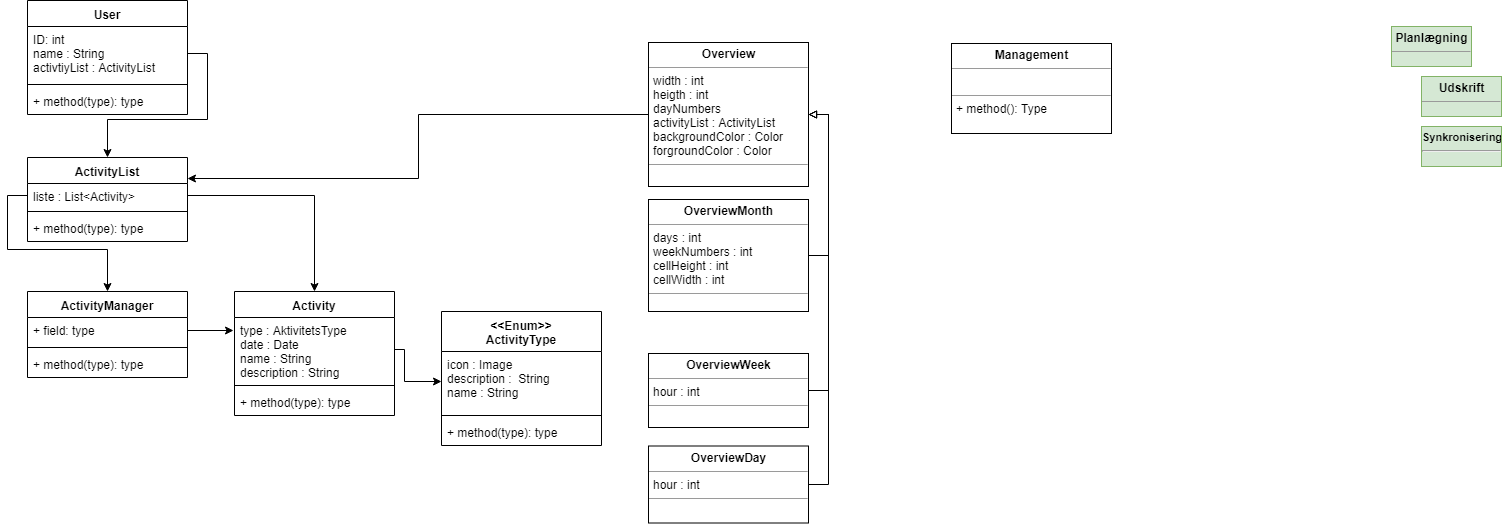

The diagram above was exported from draw.io. Its source (the exported page's mxGraphModel, read from the mxfile embedded in the PNG):
<mxGraphModel dx="1010" dy="501" grid="1" gridSize="10" guides="1" tooltips="1" connect="1" arrows="1" fold="1" page="1" pageScale="1" pageWidth="827" pageHeight="1169" math="0" shadow="0">
  <root>
    <mxCell id="0" />
    <mxCell id="1" parent="0" />
    <mxCell id="U781KC04FNK2FVAwuKbQ-6" value="&lt;p style=&quot;margin: 0px ; margin-top: 4px ; text-align: center&quot;&gt;&lt;b&gt;Planlægning&lt;/b&gt;&lt;/p&gt;&lt;hr size=&quot;1&quot;&gt;&lt;div style=&quot;height: 2px&quot;&gt;&lt;/div&gt;" style="verticalAlign=top;align=left;overflow=fill;fontSize=12;fontFamily=Helvetica;html=1;fillColor=#d5e8d4;strokeColor=#82b366;" parent="1" vertex="1">
      <mxGeometry x="1410" y="45" width="80" height="40" as="geometry" />
    </mxCell>
    <mxCell id="U781KC04FNK2FVAwuKbQ-11" value="&lt;p style=&quot;margin: 0px ; margin-top: 4px ; text-align: center&quot;&gt;&lt;b&gt;Udskrift&lt;/b&gt;&lt;/p&gt;&lt;hr size=&quot;1&quot;&gt;&lt;div style=&quot;height: 2px&quot;&gt;&lt;/div&gt;" style="verticalAlign=top;align=left;overflow=fill;fontSize=12;fontFamily=Helvetica;html=1;fillColor=#d5e8d4;strokeColor=#82b366;" parent="1" vertex="1">
      <mxGeometry x="1440" y="95" width="80" height="40" as="geometry" />
    </mxCell>
    <mxCell id="U781KC04FNK2FVAwuKbQ-12" value="&lt;p style=&quot;margin: 4px 0px 0px; text-align: center; font-size: 11px;&quot;&gt;&lt;b style=&quot;font-size: 11px;&quot;&gt;Synkronisering&lt;/b&gt;&lt;/p&gt;&lt;hr style=&quot;font-size: 11px;&quot;&gt;&lt;div style=&quot;height: 2px; font-size: 11px;&quot;&gt;&lt;/div&gt;" style="verticalAlign=top;align=left;overflow=fill;fontSize=11;fontFamily=Helvetica;html=1;fillColor=#d5e8d4;strokeColor=#82b366;" parent="1" vertex="1">
      <mxGeometry x="1440" y="145" width="80" height="40" as="geometry" />
    </mxCell>
    <mxCell id="U781KC04FNK2FVAwuKbQ-16" value="ActivityList" style="swimlane;fontStyle=1;align=center;verticalAlign=top;childLayout=stackLayout;horizontal=1;startSize=26;horizontalStack=0;resizeParent=1;resizeParentMax=0;resizeLast=0;collapsible=1;marginBottom=0;" parent="1" vertex="1">
      <mxGeometry x="46" y="176" width="160" height="84" as="geometry" />
    </mxCell>
    <mxCell id="U781KC04FNK2FVAwuKbQ-17" value="liste : List&lt;Activity&gt;&#10;" style="text;strokeColor=none;fillColor=none;align=left;verticalAlign=top;spacingLeft=4;spacingRight=4;overflow=hidden;rotatable=0;points=[[0,0.5],[1,0.5]];portConstraint=eastwest;" parent="U781KC04FNK2FVAwuKbQ-16" vertex="1">
      <mxGeometry y="26" width="160" height="24" as="geometry" />
    </mxCell>
    <mxCell id="U781KC04FNK2FVAwuKbQ-18" value="" style="line;strokeWidth=1;fillColor=none;align=left;verticalAlign=middle;spacingTop=-1;spacingLeft=3;spacingRight=3;rotatable=0;labelPosition=right;points=[];portConstraint=eastwest;" parent="U781KC04FNK2FVAwuKbQ-16" vertex="1">
      <mxGeometry y="50" width="160" height="8" as="geometry" />
    </mxCell>
    <mxCell id="U781KC04FNK2FVAwuKbQ-19" value="+ method(type): type" style="text;strokeColor=none;fillColor=none;align=left;verticalAlign=top;spacingLeft=4;spacingRight=4;overflow=hidden;rotatable=0;points=[[0,0.5],[1,0.5]];portConstraint=eastwest;" parent="U781KC04FNK2FVAwuKbQ-16" vertex="1">
      <mxGeometry y="58" width="160" height="26" as="geometry" />
    </mxCell>
    <mxCell id="U781KC04FNK2FVAwuKbQ-20" value="Activity" style="swimlane;fontStyle=1;align=center;verticalAlign=top;childLayout=stackLayout;horizontal=1;startSize=26;horizontalStack=0;resizeParent=1;resizeParentMax=0;resizeLast=0;collapsible=1;marginBottom=0;" parent="1" vertex="1">
      <mxGeometry x="253" y="310" width="160" height="124" as="geometry" />
    </mxCell>
    <mxCell id="U781KC04FNK2FVAwuKbQ-21" value="type : AktivitetsType&#10;date : Date&#10;name : String&#10;description : String&#10;" style="text;strokeColor=none;fillColor=none;align=left;verticalAlign=top;spacingLeft=4;spacingRight=4;overflow=hidden;rotatable=0;points=[[0,0.5],[1,0.5]];portConstraint=eastwest;" parent="U781KC04FNK2FVAwuKbQ-20" vertex="1">
      <mxGeometry y="26" width="160" height="64" as="geometry" />
    </mxCell>
    <mxCell id="U781KC04FNK2FVAwuKbQ-22" value="" style="line;strokeWidth=1;fillColor=none;align=left;verticalAlign=middle;spacingTop=-1;spacingLeft=3;spacingRight=3;rotatable=0;labelPosition=right;points=[];portConstraint=eastwest;" parent="U781KC04FNK2FVAwuKbQ-20" vertex="1">
      <mxGeometry y="90" width="160" height="8" as="geometry" />
    </mxCell>
    <mxCell id="U781KC04FNK2FVAwuKbQ-23" value="+ method(type): type" style="text;strokeColor=none;fillColor=none;align=left;verticalAlign=top;spacingLeft=4;spacingRight=4;overflow=hidden;rotatable=0;points=[[0,0.5],[1,0.5]];portConstraint=eastwest;" parent="U781KC04FNK2FVAwuKbQ-20" vertex="1">
      <mxGeometry y="98" width="160" height="26" as="geometry" />
    </mxCell>
    <mxCell id="U781KC04FNK2FVAwuKbQ-25" value="&lt;&lt;Enum&gt;&gt;&#10;ActivityType" style="swimlane;fontStyle=1;align=center;verticalAlign=top;childLayout=stackLayout;horizontal=1;startSize=40;horizontalStack=0;resizeParent=1;resizeParentMax=0;resizeLast=0;collapsible=1;marginBottom=0;" parent="1" vertex="1">
      <mxGeometry x="460" y="330" width="160" height="134" as="geometry" />
    </mxCell>
    <mxCell id="U781KC04FNK2FVAwuKbQ-26" value="icon : Image&#10;description :  String&#10;name : String" style="text;strokeColor=none;fillColor=none;align=left;verticalAlign=top;spacingLeft=4;spacingRight=4;overflow=hidden;rotatable=0;points=[[0,0.5],[1,0.5]];portConstraint=eastwest;" parent="U781KC04FNK2FVAwuKbQ-25" vertex="1">
      <mxGeometry y="40" width="160" height="60" as="geometry" />
    </mxCell>
    <mxCell id="U781KC04FNK2FVAwuKbQ-27" value="" style="line;strokeWidth=1;fillColor=none;align=left;verticalAlign=middle;spacingTop=-1;spacingLeft=3;spacingRight=3;rotatable=0;labelPosition=right;points=[];portConstraint=eastwest;" parent="U781KC04FNK2FVAwuKbQ-25" vertex="1">
      <mxGeometry y="100" width="160" height="8" as="geometry" />
    </mxCell>
    <mxCell id="U781KC04FNK2FVAwuKbQ-28" value="+ method(type): type" style="text;strokeColor=none;fillColor=none;align=left;verticalAlign=top;spacingLeft=4;spacingRight=4;overflow=hidden;rotatable=0;points=[[0,0.5],[1,0.5]];portConstraint=eastwest;" parent="U781KC04FNK2FVAwuKbQ-25" vertex="1">
      <mxGeometry y="108" width="160" height="26" as="geometry" />
    </mxCell>
    <mxCell id="LyZfYcnfDDyOq66HodKc-1" value="ActivityManager" style="swimlane;fontStyle=1;align=center;verticalAlign=top;childLayout=stackLayout;horizontal=1;startSize=26;horizontalStack=0;resizeParent=1;resizeParentMax=0;resizeLast=0;collapsible=1;marginBottom=0;" vertex="1" parent="1">
      <mxGeometry x="46" y="310" width="160" height="86" as="geometry" />
    </mxCell>
    <mxCell id="LyZfYcnfDDyOq66HodKc-2" value="+ field: type" style="text;strokeColor=none;fillColor=none;align=left;verticalAlign=top;spacingLeft=4;spacingRight=4;overflow=hidden;rotatable=0;points=[[0,0.5],[1,0.5]];portConstraint=eastwest;" vertex="1" parent="LyZfYcnfDDyOq66HodKc-1">
      <mxGeometry y="26" width="160" height="26" as="geometry" />
    </mxCell>
    <mxCell id="LyZfYcnfDDyOq66HodKc-3" value="" style="line;strokeWidth=1;fillColor=none;align=left;verticalAlign=middle;spacingTop=-1;spacingLeft=3;spacingRight=3;rotatable=0;labelPosition=right;points=[];portConstraint=eastwest;" vertex="1" parent="LyZfYcnfDDyOq66HodKc-1">
      <mxGeometry y="52" width="160" height="8" as="geometry" />
    </mxCell>
    <mxCell id="LyZfYcnfDDyOq66HodKc-4" value="+ method(type): type" style="text;strokeColor=none;fillColor=none;align=left;verticalAlign=top;spacingLeft=4;spacingRight=4;overflow=hidden;rotatable=0;points=[[0,0.5],[1,0.5]];portConstraint=eastwest;" vertex="1" parent="LyZfYcnfDDyOq66HodKc-1">
      <mxGeometry y="60" width="160" height="26" as="geometry" />
    </mxCell>
    <mxCell id="LyZfYcnfDDyOq66HodKc-9" value="User" style="swimlane;fontStyle=1;align=center;verticalAlign=top;childLayout=stackLayout;horizontal=1;startSize=26;horizontalStack=0;resizeParent=1;resizeParentMax=0;resizeLast=0;collapsible=1;marginBottom=0;" vertex="1" parent="1">
      <mxGeometry x="46" y="19" width="160" height="114" as="geometry" />
    </mxCell>
    <mxCell id="LyZfYcnfDDyOq66HodKc-10" value="ID: int&#10;name : String&#10;activtiyList : ActivityList " style="text;strokeColor=none;fillColor=none;align=left;verticalAlign=top;spacingLeft=4;spacingRight=4;overflow=hidden;rotatable=0;points=[[0,0.5],[1,0.5]];portConstraint=eastwest;" vertex="1" parent="LyZfYcnfDDyOq66HodKc-9">
      <mxGeometry y="26" width="160" height="54" as="geometry" />
    </mxCell>
    <mxCell id="LyZfYcnfDDyOq66HodKc-11" value="" style="line;strokeWidth=1;fillColor=none;align=left;verticalAlign=middle;spacingTop=-1;spacingLeft=3;spacingRight=3;rotatable=0;labelPosition=right;points=[];portConstraint=eastwest;" vertex="1" parent="LyZfYcnfDDyOq66HodKc-9">
      <mxGeometry y="80" width="160" height="8" as="geometry" />
    </mxCell>
    <mxCell id="LyZfYcnfDDyOq66HodKc-12" value="+ method(type): type" style="text;strokeColor=none;fillColor=none;align=left;verticalAlign=top;spacingLeft=4;spacingRight=4;overflow=hidden;rotatable=0;points=[[0,0.5],[1,0.5]];portConstraint=eastwest;" vertex="1" parent="LyZfYcnfDDyOq66HodKc-9">
      <mxGeometry y="88" width="160" height="26" as="geometry" />
    </mxCell>
    <mxCell id="LyZfYcnfDDyOq66HodKc-19" style="edgeStyle=orthogonalEdgeStyle;rounded=0;orthogonalLoop=1;jettySize=auto;html=1;exitX=1;exitY=0.5;exitDx=0;exitDy=0;" edge="1" parent="1" source="LyZfYcnfDDyOq66HodKc-10" target="U781KC04FNK2FVAwuKbQ-16">
      <mxGeometry relative="1" as="geometry" />
    </mxCell>
    <mxCell id="LyZfYcnfDDyOq66HodKc-21" style="edgeStyle=orthogonalEdgeStyle;rounded=0;orthogonalLoop=1;jettySize=auto;html=1;exitX=1;exitY=0.5;exitDx=0;exitDy=0;entryX=0;entryY=0.5;entryDx=0;entryDy=0;" edge="1" parent="1" source="U781KC04FNK2FVAwuKbQ-21" target="U781KC04FNK2FVAwuKbQ-26">
      <mxGeometry relative="1" as="geometry">
        <Array as="points">
          <mxPoint x="423" y="368" />
          <mxPoint x="423" y="400" />
        </Array>
      </mxGeometry>
    </mxCell>
    <mxCell id="LyZfYcnfDDyOq66HodKc-22" style="edgeStyle=orthogonalEdgeStyle;rounded=0;orthogonalLoop=1;jettySize=auto;html=1;exitX=1;exitY=0.5;exitDx=0;exitDy=0;entryX=-0.007;entryY=0.206;entryDx=0;entryDy=0;entryPerimeter=0;" edge="1" parent="1" source="LyZfYcnfDDyOq66HodKc-2" target="U781KC04FNK2FVAwuKbQ-21">
      <mxGeometry relative="1" as="geometry" />
    </mxCell>
    <mxCell id="LyZfYcnfDDyOq66HodKc-23" style="edgeStyle=orthogonalEdgeStyle;rounded=0;orthogonalLoop=1;jettySize=auto;html=1;exitX=1;exitY=0.5;exitDx=0;exitDy=0;" edge="1" parent="1" source="U781KC04FNK2FVAwuKbQ-17" target="U781KC04FNK2FVAwuKbQ-20">
      <mxGeometry relative="1" as="geometry" />
    </mxCell>
    <mxCell id="LyZfYcnfDDyOq66HodKc-24" style="edgeStyle=orthogonalEdgeStyle;rounded=0;orthogonalLoop=1;jettySize=auto;html=1;exitX=0;exitY=0.5;exitDx=0;exitDy=0;entryX=0.5;entryY=0;entryDx=0;entryDy=0;" edge="1" parent="1" source="U781KC04FNK2FVAwuKbQ-17" target="LyZfYcnfDDyOq66HodKc-1">
      <mxGeometry relative="1" as="geometry" />
    </mxCell>
    <mxCell id="LyZfYcnfDDyOq66HodKc-38" style="edgeStyle=orthogonalEdgeStyle;rounded=0;orthogonalLoop=1;jettySize=auto;html=1;exitX=0;exitY=0.5;exitDx=0;exitDy=0;entryX=1;entryY=0.25;entryDx=0;entryDy=0;endArrow=classic;endFill=1;" edge="1" parent="1" source="LyZfYcnfDDyOq66HodKc-29" target="U781KC04FNK2FVAwuKbQ-16">
      <mxGeometry relative="1" as="geometry" />
    </mxCell>
    <mxCell id="LyZfYcnfDDyOq66HodKc-29" value="&lt;p style=&quot;margin: 0px ; margin-top: 4px ; text-align: center&quot;&gt;&lt;b&gt;Overview&lt;/b&gt;&lt;/p&gt;&lt;hr size=&quot;1&quot;&gt;&lt;p style=&quot;margin: 0px ; margin-left: 4px&quot;&gt;width : int&lt;/p&gt;&lt;p style=&quot;margin: 0px ; margin-left: 4px&quot;&gt;heigth : int&lt;/p&gt;&lt;p style=&quot;margin: 0px ; margin-left: 4px&quot;&gt;dayNumbers&lt;/p&gt;&lt;p style=&quot;margin: 0px ; margin-left: 4px&quot;&gt;activityList : ActivityList&lt;/p&gt;&lt;p style=&quot;margin: 0px ; margin-left: 4px&quot;&gt;backgroundColor : Color&lt;/p&gt;&lt;p style=&quot;margin: 0px ; margin-left: 4px&quot;&gt;forgroundColor : Color&lt;/p&gt;&lt;hr size=&quot;1&quot;&gt;&lt;p style=&quot;margin: 0px ; margin-left: 4px&quot;&gt;&lt;br&gt;&lt;/p&gt;" style="verticalAlign=top;align=left;overflow=fill;fontSize=12;fontFamily=Helvetica;html=1;" vertex="1" parent="1">
      <mxGeometry x="667" y="61" width="160" height="144" as="geometry" />
    </mxCell>
    <mxCell id="LyZfYcnfDDyOq66HodKc-34" style="edgeStyle=orthogonalEdgeStyle;rounded=0;orthogonalLoop=1;jettySize=auto;html=1;exitX=1;exitY=0.5;exitDx=0;exitDy=0;entryX=1;entryY=0.5;entryDx=0;entryDy=0;endArrow=block;endFill=0;" edge="1" parent="1" source="LyZfYcnfDDyOq66HodKc-31" target="LyZfYcnfDDyOq66HodKc-29">
      <mxGeometry relative="1" as="geometry" />
    </mxCell>
    <mxCell id="LyZfYcnfDDyOq66HodKc-31" value="&lt;p style=&quot;margin: 0px ; margin-top: 4px ; text-align: center&quot;&gt;&lt;b&gt;OverviewMonth&lt;/b&gt;&lt;/p&gt;&lt;hr size=&quot;1&quot;&gt;&lt;p style=&quot;margin: 0px ; margin-left: 4px&quot;&gt;days : int&lt;/p&gt;&lt;p style=&quot;margin: 0px ; margin-left: 4px&quot;&gt;weekNumbers : int&lt;/p&gt;&lt;p style=&quot;margin: 0px ; margin-left: 4px&quot;&gt;cellHeight : int&lt;/p&gt;&lt;p style=&quot;margin: 0px ; margin-left: 4px&quot;&gt;cellWidth : int&lt;/p&gt;&lt;hr size=&quot;1&quot;&gt;&lt;p style=&quot;margin: 0px ; margin-left: 4px&quot;&gt;&lt;br&gt;&lt;/p&gt;" style="verticalAlign=top;align=left;overflow=fill;fontSize=12;fontFamily=Helvetica;html=1;" vertex="1" parent="1">
      <mxGeometry x="667" y="218" width="160" height="112" as="geometry" />
    </mxCell>
    <mxCell id="LyZfYcnfDDyOq66HodKc-32" value="&lt;p style=&quot;margin: 0px ; margin-top: 4px ; text-align: center&quot;&gt;&lt;b&gt;OverviewWeek&lt;/b&gt;&lt;/p&gt;&lt;hr size=&quot;1&quot;&gt;&lt;p style=&quot;margin: 0px ; margin-left: 4px&quot;&gt;hour : int&lt;/p&gt;&lt;hr size=&quot;1&quot;&gt;&lt;p style=&quot;margin: 0px ; margin-left: 4px&quot;&gt;&lt;br&gt;&lt;/p&gt;" style="verticalAlign=top;align=left;overflow=fill;fontSize=12;fontFamily=Helvetica;html=1;" vertex="1" parent="1">
      <mxGeometry x="667" y="372" width="160" height="74" as="geometry" />
    </mxCell>
    <mxCell id="LyZfYcnfDDyOq66HodKc-37" style="edgeStyle=orthogonalEdgeStyle;rounded=0;orthogonalLoop=1;jettySize=auto;html=1;exitX=1;exitY=0.5;exitDx=0;exitDy=0;entryX=1;entryY=0.5;entryDx=0;entryDy=0;endArrow=block;endFill=0;" edge="1" parent="1" source="LyZfYcnfDDyOq66HodKc-33" target="LyZfYcnfDDyOq66HodKc-29">
      <mxGeometry relative="1" as="geometry" />
    </mxCell>
    <mxCell id="LyZfYcnfDDyOq66HodKc-33" value="&lt;p style=&quot;margin: 0px ; margin-top: 4px ; text-align: center&quot;&gt;&lt;b&gt;OverviewDay&lt;/b&gt;&lt;/p&gt;&lt;hr size=&quot;1&quot;&gt;&lt;p style=&quot;margin: 0px ; margin-left: 4px&quot;&gt;hour : int&lt;/p&gt;&lt;hr size=&quot;1&quot;&gt;&lt;p style=&quot;margin: 0px ; margin-left: 4px&quot;&gt;&lt;br&gt;&lt;/p&gt;" style="verticalAlign=top;align=left;overflow=fill;fontSize=12;fontFamily=Helvetica;html=1;" vertex="1" parent="1">
      <mxGeometry x="667" y="464.5" width="160" height="77" as="geometry" />
    </mxCell>
    <mxCell id="LyZfYcnfDDyOq66HodKc-36" style="edgeStyle=orthogonalEdgeStyle;rounded=0;orthogonalLoop=1;jettySize=auto;html=1;exitX=1;exitY=0.5;exitDx=0;exitDy=0;entryX=1;entryY=0.5;entryDx=0;entryDy=0;endArrow=block;endFill=0;" edge="1" parent="1" source="LyZfYcnfDDyOq66HodKc-32" target="LyZfYcnfDDyOq66HodKc-29">
      <mxGeometry relative="1" as="geometry">
        <mxPoint x="837" y="284" as="sourcePoint" />
        <mxPoint x="837" y="143" as="targetPoint" />
      </mxGeometry>
    </mxCell>
    <mxCell id="LyZfYcnfDDyOq66HodKc-39" value="&lt;p style=&quot;margin: 0px ; margin-top: 4px ; text-align: center&quot;&gt;&lt;b&gt;Management&lt;/b&gt;&lt;/p&gt;&lt;hr size=&quot;1&quot;&gt;&lt;p style=&quot;margin: 0px ; margin-left: 4px&quot;&gt;&lt;br&gt;&lt;/p&gt;&lt;hr size=&quot;1&quot;&gt;&lt;p style=&quot;margin: 0px ; margin-left: 4px&quot;&gt;+ method(): Type&lt;/p&gt;" style="verticalAlign=top;align=left;overflow=fill;fontSize=12;fontFamily=Helvetica;html=1;" vertex="1" parent="1">
      <mxGeometry x="970" y="62" width="160" height="90" as="geometry" />
    </mxCell>
  </root>
</mxGraphModel>